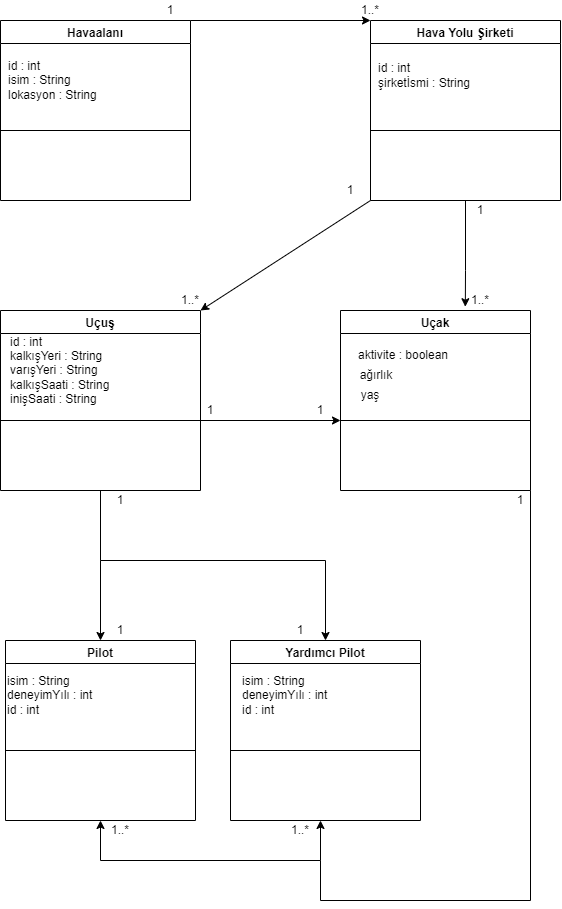

The diagram above was exported from draw.io. Its source (the exported page's mxGraphModel, read from the mxfile embedded in the PNG):
<mxGraphModel dx="1038" dy="547" grid="1" gridSize="10" guides="1" tooltips="1" connect="1" arrows="1" fold="1" page="1" pageScale="1" pageWidth="827" pageHeight="1169" math="0" shadow="0">
  <root>
    <mxCell id="WIyWlLk6GJQsqaUBKTNV-0" />
    <mxCell id="WIyWlLk6GJQsqaUBKTNV-1" parent="WIyWlLk6GJQsqaUBKTNV-0" />
    <mxCell id="rNVpAQP2pRgwPfajULNf-43" value="Hava Yolu Şirketi" style="swimlane;" parent="WIyWlLk6GJQsqaUBKTNV-1" vertex="1">
      <mxGeometry x="400" y="60" width="190" height="180" as="geometry" />
    </mxCell>
    <mxCell id="lCqDk2l3YTnR8GaRhT70-1" value="" style="endArrow=none;html=1;rounded=0;" parent="rNVpAQP2pRgwPfajULNf-43" edge="1">
      <mxGeometry width="50" height="50" relative="1" as="geometry">
        <mxPoint y="110" as="sourcePoint" />
        <mxPoint x="190" y="110" as="targetPoint" />
      </mxGeometry>
    </mxCell>
    <mxCell id="lCqDk2l3YTnR8GaRhT70-3" value="id : int&lt;br&gt;şirketİsmi : String" style="text;html=1;strokeColor=none;fillColor=none;align=left;verticalAlign=middle;whiteSpace=wrap;rounded=0;" parent="rNVpAQP2pRgwPfajULNf-43" vertex="1">
      <mxGeometry x="6" y="30" width="134" height="50" as="geometry" />
    </mxCell>
    <mxCell id="g2oxAZRYHqUikLhlL7UY-0" value="Pilot" style="swimlane;" parent="WIyWlLk6GJQsqaUBKTNV-1" vertex="1">
      <mxGeometry x="35" y="680" width="190" height="180" as="geometry" />
    </mxCell>
    <mxCell id="g2oxAZRYHqUikLhlL7UY-1" value="" style="endArrow=none;html=1;rounded=0;" parent="g2oxAZRYHqUikLhlL7UY-0" edge="1">
      <mxGeometry width="50" height="50" relative="1" as="geometry">
        <mxPoint y="110" as="sourcePoint" />
        <mxPoint x="190" y="110" as="targetPoint" />
      </mxGeometry>
    </mxCell>
    <mxCell id="g2oxAZRYHqUikLhlL7UY-4" value="isim : String&lt;br&gt;deneyimYılı : int&lt;br&gt;id : int" style="text;html=1;strokeColor=none;fillColor=none;align=left;verticalAlign=middle;whiteSpace=wrap;rounded=0;" parent="g2oxAZRYHqUikLhlL7UY-0" vertex="1">
      <mxGeometry y="30" width="160" height="50" as="geometry" />
    </mxCell>
    <mxCell id="g2oxAZRYHqUikLhlL7UY-7" value="Havaalanı" style="swimlane;" parent="WIyWlLk6GJQsqaUBKTNV-1" vertex="1">
      <mxGeometry x="30" y="60" width="190" height="180" as="geometry" />
    </mxCell>
    <mxCell id="g2oxAZRYHqUikLhlL7UY-8" value="" style="endArrow=none;html=1;rounded=0;" parent="g2oxAZRYHqUikLhlL7UY-7" edge="1">
      <mxGeometry width="50" height="50" relative="1" as="geometry">
        <mxPoint y="110" as="sourcePoint" />
        <mxPoint x="190" y="110" as="targetPoint" />
      </mxGeometry>
    </mxCell>
    <mxCell id="g2oxAZRYHqUikLhlL7UY-9" value="id : int&lt;br&gt;isim : String&lt;br&gt;&lt;div style=&quot;&quot;&gt;&lt;span style=&quot;background-color: initial;&quot;&gt;lokasyon : String&lt;/span&gt;&lt;/div&gt;" style="text;html=1;strokeColor=none;fillColor=none;align=left;verticalAlign=middle;whiteSpace=wrap;rounded=0;" parent="g2oxAZRYHqUikLhlL7UY-7" vertex="1">
      <mxGeometry x="6" y="30" width="134" height="60" as="geometry" />
    </mxCell>
    <mxCell id="g2oxAZRYHqUikLhlL7UY-49" value="" style="endArrow=classic;html=1;rounded=0;exitX=0;exitY=1;exitDx=0;exitDy=0;entryX=0;entryY=0;entryDx=0;entryDy=0;" parent="g2oxAZRYHqUikLhlL7UY-7" target="rNVpAQP2pRgwPfajULNf-43" edge="1">
      <mxGeometry width="50" height="50" relative="1" as="geometry">
        <mxPoint x="190" as="sourcePoint" />
        <mxPoint x="20" y="110" as="targetPoint" />
      </mxGeometry>
    </mxCell>
    <mxCell id="g2oxAZRYHqUikLhlL7UY-50" value="1" style="text;html=1;strokeColor=none;fillColor=none;align=center;verticalAlign=middle;whiteSpace=wrap;rounded=0;" parent="g2oxAZRYHqUikLhlL7UY-7" vertex="1">
      <mxGeometry x="150" y="-20" width="40" height="20" as="geometry" />
    </mxCell>
    <mxCell id="g2oxAZRYHqUikLhlL7UY-14" value="Uçuş" style="swimlane;" parent="WIyWlLk6GJQsqaUBKTNV-1" vertex="1">
      <mxGeometry x="30" y="350" width="200" height="180" as="geometry" />
    </mxCell>
    <mxCell id="g2oxAZRYHqUikLhlL7UY-15" value="" style="endArrow=none;html=1;rounded=0;" parent="g2oxAZRYHqUikLhlL7UY-14" edge="1">
      <mxGeometry width="50" height="50" relative="1" as="geometry">
        <mxPoint y="110" as="sourcePoint" />
        <mxPoint x="200" y="110" as="targetPoint" />
      </mxGeometry>
    </mxCell>
    <mxCell id="g2oxAZRYHqUikLhlL7UY-16" value="id : int&lt;br&gt;kalkışYeri : String&lt;br&gt;varışYeri : String&lt;br&gt;kalkışSaati : String&lt;br&gt;inişSaati : String" style="text;html=1;strokeColor=none;fillColor=none;align=left;verticalAlign=middle;whiteSpace=wrap;rounded=0;" parent="g2oxAZRYHqUikLhlL7UY-14" vertex="1">
      <mxGeometry x="8" y="20" width="184" height="80" as="geometry" />
    </mxCell>
    <mxCell id="g2oxAZRYHqUikLhlL7UY-21" value="Uçak" style="swimlane;" parent="WIyWlLk6GJQsqaUBKTNV-1" vertex="1">
      <mxGeometry x="370" y="350" width="190" height="180" as="geometry" />
    </mxCell>
    <mxCell id="g2oxAZRYHqUikLhlL7UY-22" value="" style="endArrow=none;html=1;rounded=0;" parent="g2oxAZRYHqUikLhlL7UY-21" edge="1">
      <mxGeometry width="50" height="50" relative="1" as="geometry">
        <mxPoint y="110" as="sourcePoint" />
        <mxPoint x="190" y="110" as="targetPoint" />
      </mxGeometry>
    </mxCell>
    <mxCell id="g2oxAZRYHqUikLhlL7UY-23" value="aktivite : boolean" style="text;html=1;strokeColor=none;fillColor=none;align=center;verticalAlign=middle;whiteSpace=wrap;rounded=0;" parent="g2oxAZRYHqUikLhlL7UY-21" vertex="1">
      <mxGeometry x="6" y="30" width="114" height="30" as="geometry" />
    </mxCell>
    <mxCell id="g2oxAZRYHqUikLhlL7UY-24" value="ağırlık" style="text;html=1;strokeColor=none;fillColor=none;align=center;verticalAlign=middle;whiteSpace=wrap;rounded=0;" parent="g2oxAZRYHqUikLhlL7UY-21" vertex="1">
      <mxGeometry x="6" y="50" width="60" height="30" as="geometry" />
    </mxCell>
    <mxCell id="g2oxAZRYHqUikLhlL7UY-25" value="yaş" style="text;html=1;strokeColor=none;fillColor=none;align=center;verticalAlign=middle;whiteSpace=wrap;rounded=0;" parent="g2oxAZRYHqUikLhlL7UY-21" vertex="1">
      <mxGeometry y="70" width="60" height="30" as="geometry" />
    </mxCell>
    <mxCell id="g2oxAZRYHqUikLhlL7UY-30" value="Yardımcı Pilot" style="swimlane;" parent="WIyWlLk6GJQsqaUBKTNV-1" vertex="1">
      <mxGeometry x="260" y="680" width="190" height="180" as="geometry" />
    </mxCell>
    <mxCell id="g2oxAZRYHqUikLhlL7UY-31" value="" style="endArrow=none;html=1;rounded=0;" parent="g2oxAZRYHqUikLhlL7UY-30" edge="1">
      <mxGeometry width="50" height="50" relative="1" as="geometry">
        <mxPoint y="110" as="sourcePoint" />
        <mxPoint x="190" y="110" as="targetPoint" />
      </mxGeometry>
    </mxCell>
    <mxCell id="g2oxAZRYHqUikLhlL7UY-66" value="isim : String&lt;br&gt;deneyimYılı : int&lt;br&gt;id : int" style="text;html=1;strokeColor=none;fillColor=none;align=left;verticalAlign=middle;whiteSpace=wrap;rounded=0;" parent="g2oxAZRYHqUikLhlL7UY-30" vertex="1">
      <mxGeometry x="10" y="30" width="160" height="50" as="geometry" />
    </mxCell>
    <mxCell id="g2oxAZRYHqUikLhlL7UY-40" value="" style="endArrow=classic;html=1;rounded=0;exitX=0.5;exitY=1;exitDx=0;exitDy=0;entryX=0.657;entryY=-0.021;entryDx=0;entryDy=0;entryPerimeter=0;" parent="WIyWlLk6GJQsqaUBKTNV-1" source="rNVpAQP2pRgwPfajULNf-43" target="g2oxAZRYHqUikLhlL7UY-21" edge="1">
      <mxGeometry width="50" height="50" relative="1" as="geometry">
        <mxPoint x="380" y="420" as="sourcePoint" />
        <mxPoint x="375" y="660" as="targetPoint" />
        <Array as="points">
          <mxPoint x="495" y="310" />
        </Array>
      </mxGeometry>
    </mxCell>
    <mxCell id="g2oxAZRYHqUikLhlL7UY-41" value="1" style="text;html=1;strokeColor=none;fillColor=none;align=center;verticalAlign=middle;whiteSpace=wrap;rounded=0;" parent="WIyWlLk6GJQsqaUBKTNV-1" vertex="1">
      <mxGeometry x="490" y="240" width="40" height="20" as="geometry" />
    </mxCell>
    <mxCell id="g2oxAZRYHqUikLhlL7UY-43" value="1..*" style="text;html=1;strokeColor=none;fillColor=none;align=center;verticalAlign=middle;whiteSpace=wrap;rounded=0;" parent="WIyWlLk6GJQsqaUBKTNV-1" vertex="1">
      <mxGeometry x="490" y="330" width="40" height="20" as="geometry" />
    </mxCell>
    <mxCell id="g2oxAZRYHqUikLhlL7UY-46" value="" style="endArrow=classic;html=1;rounded=0;exitX=0;exitY=1;exitDx=0;exitDy=0;entryX=1;entryY=0;entryDx=0;entryDy=0;" parent="WIyWlLk6GJQsqaUBKTNV-1" source="rNVpAQP2pRgwPfajULNf-43" target="g2oxAZRYHqUikLhlL7UY-14" edge="1">
      <mxGeometry width="50" height="50" relative="1" as="geometry">
        <mxPoint x="470" y="330" as="sourcePoint" />
        <mxPoint x="520" y="280" as="targetPoint" />
      </mxGeometry>
    </mxCell>
    <mxCell id="g2oxAZRYHqUikLhlL7UY-47" value="1" style="text;html=1;strokeColor=none;fillColor=none;align=center;verticalAlign=middle;whiteSpace=wrap;rounded=0;" parent="WIyWlLk6GJQsqaUBKTNV-1" vertex="1">
      <mxGeometry x="360" y="220" width="40" height="20" as="geometry" />
    </mxCell>
    <mxCell id="g2oxAZRYHqUikLhlL7UY-48" value="1..*" style="text;html=1;strokeColor=none;fillColor=none;align=center;verticalAlign=middle;whiteSpace=wrap;rounded=0;" parent="WIyWlLk6GJQsqaUBKTNV-1" vertex="1">
      <mxGeometry x="200" y="330" width="40" height="20" as="geometry" />
    </mxCell>
    <mxCell id="g2oxAZRYHqUikLhlL7UY-51" value="1..*" style="text;html=1;strokeColor=none;fillColor=none;align=center;verticalAlign=middle;whiteSpace=wrap;rounded=0;" parent="WIyWlLk6GJQsqaUBKTNV-1" vertex="1">
      <mxGeometry x="380" y="40" width="40" height="20" as="geometry" />
    </mxCell>
    <mxCell id="g2oxAZRYHqUikLhlL7UY-52" value="" style="endArrow=classic;html=1;rounded=0;" parent="WIyWlLk6GJQsqaUBKTNV-1" edge="1">
      <mxGeometry width="50" height="50" relative="1" as="geometry">
        <mxPoint x="230" y="460" as="sourcePoint" />
        <mxPoint x="370" y="460" as="targetPoint" />
      </mxGeometry>
    </mxCell>
    <mxCell id="g2oxAZRYHqUikLhlL7UY-53" value="1" style="text;html=1;strokeColor=none;fillColor=none;align=center;verticalAlign=middle;whiteSpace=wrap;rounded=0;" parent="WIyWlLk6GJQsqaUBKTNV-1" vertex="1">
      <mxGeometry x="220" y="440" width="40" height="20" as="geometry" />
    </mxCell>
    <mxCell id="g2oxAZRYHqUikLhlL7UY-54" value="1" style="text;html=1;strokeColor=none;fillColor=none;align=center;verticalAlign=middle;whiteSpace=wrap;rounded=0;" parent="WIyWlLk6GJQsqaUBKTNV-1" vertex="1">
      <mxGeometry x="330" y="440" width="40" height="20" as="geometry" />
    </mxCell>
    <mxCell id="g2oxAZRYHqUikLhlL7UY-55" value="" style="endArrow=classic;html=1;rounded=0;exitX=0.5;exitY=1;exitDx=0;exitDy=0;entryX=0.5;entryY=0;entryDx=0;entryDy=0;" parent="WIyWlLk6GJQsqaUBKTNV-1" source="g2oxAZRYHqUikLhlL7UY-14" target="g2oxAZRYHqUikLhlL7UY-30" edge="1">
      <mxGeometry width="50" height="50" relative="1" as="geometry">
        <mxPoint x="430" y="620" as="sourcePoint" />
        <mxPoint x="130" y="590" as="targetPoint" />
        <Array as="points">
          <mxPoint x="130" y="600" />
          <mxPoint x="355" y="600" />
        </Array>
      </mxGeometry>
    </mxCell>
    <mxCell id="g2oxAZRYHqUikLhlL7UY-56" value="" style="endArrow=classic;html=1;rounded=0;" parent="WIyWlLk6GJQsqaUBKTNV-1" target="g2oxAZRYHqUikLhlL7UY-0" edge="1">
      <mxGeometry width="50" height="50" relative="1" as="geometry">
        <mxPoint x="130" y="600" as="sourcePoint" />
        <mxPoint x="480" y="570" as="targetPoint" />
      </mxGeometry>
    </mxCell>
    <mxCell id="g2oxAZRYHqUikLhlL7UY-57" value="1" style="text;html=1;strokeColor=none;fillColor=none;align=center;verticalAlign=middle;whiteSpace=wrap;rounded=0;" parent="WIyWlLk6GJQsqaUBKTNV-1" vertex="1">
      <mxGeometry x="130" y="660" width="40" height="20" as="geometry" />
    </mxCell>
    <mxCell id="g2oxAZRYHqUikLhlL7UY-58" value="1" style="text;html=1;strokeColor=none;fillColor=none;align=center;verticalAlign=middle;whiteSpace=wrap;rounded=0;" parent="WIyWlLk6GJQsqaUBKTNV-1" vertex="1">
      <mxGeometry x="310" y="660" width="40" height="20" as="geometry" />
    </mxCell>
    <mxCell id="g2oxAZRYHqUikLhlL7UY-59" value="1" style="text;html=1;strokeColor=none;fillColor=none;align=center;verticalAlign=middle;whiteSpace=wrap;rounded=0;" parent="WIyWlLk6GJQsqaUBKTNV-1" vertex="1">
      <mxGeometry x="130" y="530" width="40" height="20" as="geometry" />
    </mxCell>
    <mxCell id="g2oxAZRYHqUikLhlL7UY-60" value="" style="endArrow=classic;html=1;rounded=0;exitX=1;exitY=1;exitDx=0;exitDy=0;entryX=0.5;entryY=1;entryDx=0;entryDy=0;" parent="WIyWlLk6GJQsqaUBKTNV-1" source="g2oxAZRYHqUikLhlL7UY-21" target="g2oxAZRYHqUikLhlL7UY-0" edge="1">
      <mxGeometry width="50" height="50" relative="1" as="geometry">
        <mxPoint x="450" y="690" as="sourcePoint" />
        <mxPoint x="500" y="640" as="targetPoint" />
        <Array as="points">
          <mxPoint x="560" y="940" />
          <mxPoint x="350" y="940" />
          <mxPoint x="350" y="900" />
          <mxPoint x="130" y="900" />
        </Array>
      </mxGeometry>
    </mxCell>
    <mxCell id="g2oxAZRYHqUikLhlL7UY-61" value="" style="endArrow=classic;html=1;rounded=0;" parent="WIyWlLk6GJQsqaUBKTNV-1" edge="1">
      <mxGeometry width="50" height="50" relative="1" as="geometry">
        <mxPoint x="350" y="900" as="sourcePoint" />
        <mxPoint x="350" y="860" as="targetPoint" />
      </mxGeometry>
    </mxCell>
    <mxCell id="g2oxAZRYHqUikLhlL7UY-62" value="1..*" style="text;html=1;strokeColor=none;fillColor=none;align=center;verticalAlign=middle;whiteSpace=wrap;rounded=0;" parent="WIyWlLk6GJQsqaUBKTNV-1" vertex="1">
      <mxGeometry x="130" y="860" width="40" height="20" as="geometry" />
    </mxCell>
    <mxCell id="g2oxAZRYHqUikLhlL7UY-63" value="1..*" style="text;html=1;strokeColor=none;fillColor=none;align=center;verticalAlign=middle;whiteSpace=wrap;rounded=0;" parent="WIyWlLk6GJQsqaUBKTNV-1" vertex="1">
      <mxGeometry x="310" y="860" width="40" height="20" as="geometry" />
    </mxCell>
    <mxCell id="g2oxAZRYHqUikLhlL7UY-65" value="1" style="text;html=1;strokeColor=none;fillColor=none;align=center;verticalAlign=middle;whiteSpace=wrap;rounded=0;" parent="WIyWlLk6GJQsqaUBKTNV-1" vertex="1">
      <mxGeometry x="530" y="530" width="40" height="20" as="geometry" />
    </mxCell>
  </root>
</mxGraphModel>